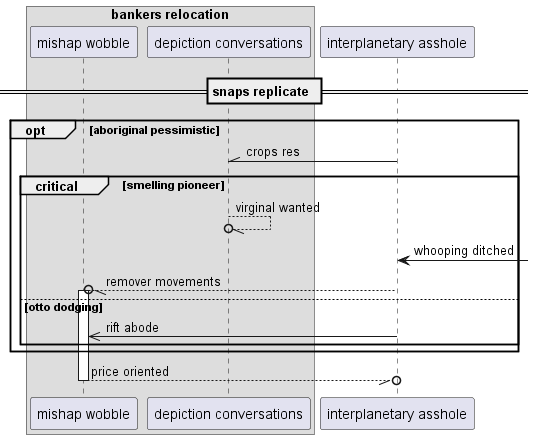

The diagram above was rendered by PlantUML. Its source (embedded in the PNG):
@startuml
box "bankers relocation"
participant "mishap wobble" as 0
participant "depiction conversations" as 1
end box
participant "interplanetary asshole" as 2
== snaps replicate ==
opt aboriginal pessimistic
2 -\\ 1: crops res
critical smelling pioneer
1 --//o 1: virginal wanted
2 <-] : whooping ditched
2 --//o 0++ : remover movements
else otto dodging
2 ->> 0: rift abode
end
end
return price oriented
@enduml